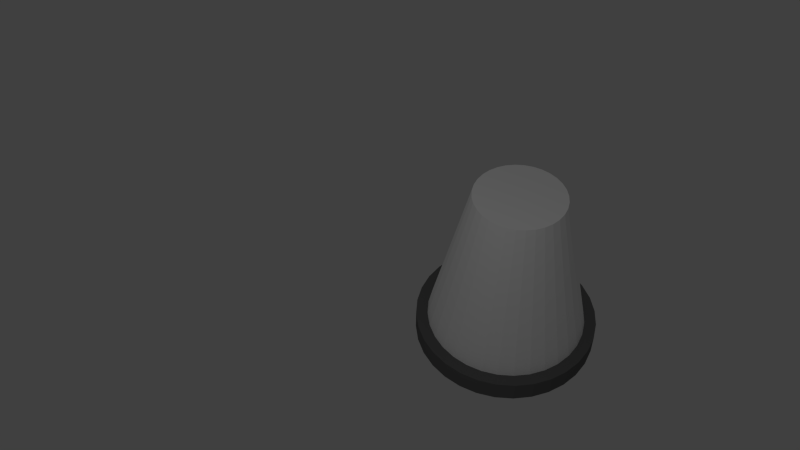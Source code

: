 # Source: alarmlight.blend  (saved by Blender 2.61.0; exported with 4.5.12 LTS)
import bpy
from mathutils import Matrix  # noqa: F401  (used for matrix-valued properties, if any)

bpy.ops.wm.read_factory_settings(use_empty=True)
scene = bpy.context.scene
scene.name = 'Scene'

# ---- collections
col_collection_1 = bpy.data.collections.new('Collection 1'); scene.collection.children.link(col_collection_1)

# ---- materials (node trees are filled in below, after node groups)
mat_metalgrey = bpy.data.materials.new('MetalGrey')
mat_metalgrey.alpha_threshold = 0.0
mat_metalgrey.use_transparent_shadow = False
mat_metalgrey.diffuse_color = (0.1473, 0.1473, 0.1473, 1.0)
mat_metalgrey.roughness = 0.5
mat_metalgrey.line_color = (0.0, 0.0, 0.0, 1.0)
mat_glass = bpy.data.materials.new('Glass')
mat_glass.alpha_threshold = 0.0
mat_glass.use_transparent_shadow = False
mat_glass.diffuse_color = (1.0, 1.0, 1.0, 1.0)
mat_glass.roughness = 0.5
mat_glass.line_color = (0.0, 0.0, 0.0, 0.8)

# ---- material node trees

# ---- world
world_world = bpy.data.worlds.new('World'); scene.world = world_world
world_world.color = (0.05088, 0.05088, 0.05088)
world_world.use_sun_shadow = False
world_world.sun_shadow_jitter_overblur = 0.0
world_world.cycles.sampling_method = 'MANUAL'
world_world.cycles.sample_map_resolution = 256

# ---- cameras
cam_camera = bpy.data.cameras.new('Camera')
cam_camera.clip_end = 100.0
cam_camera.lens = 35.0
cam_camera.sensor_width = 32.0
cam_camera.sensor_height = 18.0
cam_camera.ortho_scale = 7.314
cam_camera.dof.focus_distance = 0.0
cam_camera.dof.aperture_fstop = 128.0

# ---- lights
light_lamp = bpy.data.lights.new('Lamp', 'POINT')
light_lamp.transmission_factor = 0.0
light_lamp.cutoff_distance = 30.0
light_lamp.use_shadow = False
light_lamp.energy = 100.0
light_lamp.shadow_buffer_clip_start = 1.001
light_lamp.shadow_soft_size = 1.0
light_lamp.shadow_maximum_resolution = 0.006
light_lamp.use_absolute_resolution = True
light_lamp.cycles.use_multiple_importance_sampling = False

# ---- meshes
me_cylinder = bpy.data.meshes.new('Cylinder')
me_cylinder.from_pydata([(0.0, 1.0, -1.0), (0.1951, 0.9808, -1.0), (0.3827, 0.9239, -1.0), (0.5556, 0.8315, -1.0), (0.7071, 0.7071, -1.0), (0.8315, 0.5556, -1.0), (0.9239, 0.3827, -1.0), (0.9808, 0.1951, -1.0), (1.0, 7.55e-08, -1.0), (0.9808, -0.1951, -1.0), (0.9239, -0.3827, -1.0), (0.8315, -0.5556, -1.0), (0.7071, -0.7071, -1.0), (0.5556, -0.8315, -1.0), (0.3827, -0.9239, -1.0), (0.1951, -0.9808, -1.0), (-3.258e-07, -1.0, -1.0), (-0.1951, -0.9808, -1.0), (-0.3827, -0.9239, -1.0), (-0.5556, -0.8315, -1.0), (-0.7071, -0.7071, -1.0), (-0.8315, -0.5556, -1.0), (-0.9239, -0.3827, -1.0), (-0.9808, -0.1951, -1.0), (-1.0, 9.656e-07, -1.0), (-0.9808, 0.1951, -1.0), (-0.9239, 0.3827, -1.0), (-0.8315, 0.5556, -1.0), (-0.7071, 0.7071, -1.0), (-0.5556, 0.8315, -1.0), (-0.3827, 0.9239, -1.0), (-0.1951, 0.9808, -1.0), (7.76e-07, 0.5501, 1.0), (0.1073, 0.5395, 1.0), (0.2105, 0.5082, 1.0), (0.3056, 0.4574, 1.0), (0.389, 0.389, 1.0), (0.4574, 0.3056, 1.0), (0.5082, 0.2105, 1.0), (0.5395, 0.1073, 1.0), (0.5501, -2.024e-06, 1.0), (0.5395, -0.1073, 1.0), (0.5082, -0.2105, 1.0), (0.4574, -0.3056, 1.0), (0.389, -0.389, 1.0), (0.3056, -0.4574, 1.0), (0.2105, -0.5082, 1.0), (0.1073, -0.5395, 1.0), (4.044e-07, -0.5501, 1.0), (-0.1073, -0.5395, 1.0), (-0.2105, -0.5082, 1.0), (-0.3056, -0.4574, 1.0), (-0.389, -0.389, 1.0), (-0.4574, -0.3056, 1.0), (-0.5082, -0.2105, 1.0), (-0.5395, -0.1073, 1.0), (-0.5501, -3.047e-06, 1.0), (-0.5395, 0.1073, 1.0), (-0.5082, 0.2105, 1.0), (-0.4574, 0.3056, 1.0), (-0.389, 0.389, 1.0), (-0.3056, 0.4574, 1.0), (-0.2105, 0.5082, 1.0), (-0.1073, 0.5395, 1.0), (0.0, 0.0, 1.0), (0.0, 0.0, -1.259), (-0.1951, 0.9808, -1.259), (-0.3827, 0.9239, -1.259), (-0.5556, 0.8315, -1.259), (-0.7071, 0.7071, -1.259), (-0.8315, 0.5556, -1.259), (-0.9239, 0.3827, -1.259), (-0.9808, 0.1951, -1.259), (-1.0, 9.656e-07, -1.259), (-0.9808, -0.1951, -1.259), (-0.9239, -0.3827, -1.259), (-0.8315, -0.5556, -1.259), (-0.7071, -0.7071, -1.259), (-0.5556, -0.8315, -1.259), (-0.3827, -0.9239, -1.259), (-0.1951, -0.9808, -1.259), (-3.258e-07, -1.0, -1.259), (0.1951, -0.9808, -1.259), (0.3827, -0.9239, -1.259), (0.5556, -0.8315, -1.259), (0.7071, -0.7071, -1.259), (0.8315, -0.5556, -1.259), (0.9239, -0.3827, -1.259), (0.9808, -0.1951, -1.259), (1.0, 7.55e-08, -1.259), (0.9808, 0.1951, -1.259), (0.9239, 0.3827, -1.259), (0.8315, 0.5556, -1.259), (0.7071, 0.7071, -1.259), (0.5556, 0.8315, -1.259), (0.3827, 0.9239, -1.259), (0.1951, 0.9808, -1.259), (0.0, 1.0, -1.259), (0.2236, 1.124, -1.0), (0.2236, 1.124, -1.259), (0.4386, 1.059, -1.0), (0.4386, 1.059, -1.259), (0.6367, 0.9529, -1.0), (0.6367, 0.9529, -1.259), (0.8104, 0.8104, -1.0), (0.8104, 0.8104, -1.259), (0.9529, 0.6367, -1.0), (0.9529, 0.6367, -1.259), (1.059, 0.4386, -1.0), (1.059, 0.4386, -1.259), (1.124, 0.2236, -1.0), (1.124, 0.2236, -1.259), (1.146, 9.639e-08, -1.0), (1.146, 9.639e-08, -1.259), (1.124, -0.2236, -1.0), (1.124, -0.2236, -1.259), (1.059, -0.4386, -1.0), (1.059, -0.4386, -1.259), (0.9529, -0.6367, -1.0), (0.9529, -0.6367, -1.259), (0.8104, -0.8104, -1.0), (0.8104, -0.8104, -1.259), (0.6367, -0.9529, -1.0), (0.6367, -0.9529, -1.259), (0.4386, -1.059, -1.0), (0.4386, -1.059, -1.259), (0.2236, -1.124, -1.0), (0.2236, -1.124, -1.259), (-3.707e-07, -1.146, -1.0), (-3.707e-07, -1.146, -1.259), (-0.2236, -1.124, -1.0), (-0.2236, -1.124, -1.259), (-0.4386, -1.059, -1.0), (-0.4386, -1.059, -1.259), (-0.6367, -0.9529, -1.0), (-0.6367, -0.9529, -1.259), (-0.8104, -0.8104, -1.0), (-0.8104, -0.8104, -1.259), (-0.9529, -0.6367, -1.0), (-0.9529, -0.6367, -1.259), (-1.059, -0.4386, -1.0), (-1.059, -0.4386, -1.259), (-1.124, -0.2236, -1.0), (-1.124, -0.2236, -1.259), (-1.146, 1.1e-06, -1.0), (-1.146, 1.1e-06, -1.259), (-1.124, 0.2236, -1.0), (-1.124, 0.2236, -1.259), (-1.059, 0.4386, -1.0), (-1.059, 0.4386, -1.259), (-0.9529, 0.6367, -1.0), (-0.9529, 0.6367, -1.259), (-0.8104, 0.8104, -1.0), (-0.8104, 0.8104, -1.259), (-0.6367, 0.9529, -1.0), (-0.6367, 0.9529, -1.259), (-0.4386, 1.059, -1.0), (-0.4386, 1.059, -1.259), (-0.2236, 1.124, -1.0), (5.588e-08, 1.146, -1.0), (5.588e-08, 1.146, -1.259), (-0.2236, 1.124, -1.259), (1.187e-07, 2.85e-07, -1.0)], [], [(64, 33, 32), (64, 34, 33), (64, 35, 34), (64, 36, 35), (64, 37, 36), (64, 38, 37), (64, 39, 38), (64, 40, 39), (64, 41, 40), (64, 42, 41), (64, 43, 42), (64, 44, 43), (64, 45, 44), (64, 46, 45), (64, 47, 46), (64, 48, 47), (64, 49, 48), (64, 50, 49), (64, 51, 50), (64, 52, 51), (64, 53, 52), (64, 54, 53), (64, 55, 54), (64, 56, 55), (64, 57, 56), (64, 58, 57), (64, 59, 58), (64, 60, 59), (64, 61, 60), (64, 62, 61), (64, 63, 62), (64, 32, 63), (0, 32, 33, 1), (1, 33, 34, 2), (2, 34, 35, 3), (3, 35, 36, 4), (4, 36, 37, 5), (5, 37, 38, 6), (6, 38, 39, 7), (7, 39, 40, 8), (8, 40, 41, 9), (9, 41, 42, 10), (10, 42, 43, 11), (11, 43, 44, 12), (12, 44, 45, 13), (13, 45, 46, 14), (14, 46, 47, 15), (15, 47, 48, 16), (16, 48, 49, 17), (17, 49, 50, 18), (18, 50, 51, 19), (19, 51, 52, 20), (20, 52, 53, 21), (21, 53, 54, 22), (22, 54, 55, 23), (23, 55, 56, 24), (24, 56, 57, 25), (25, 57, 58, 26), (26, 58, 59, 27), (27, 59, 60, 28), (28, 60, 61, 29), (29, 61, 62, 30), (30, 62, 63, 31), (32, 0, 31, 63), (65, 97, 96), (65, 96, 95), (65, 95, 94), (65, 94, 93), (65, 93, 92), (65, 92, 91), (65, 91, 90), (65, 90, 89), (65, 89, 88), (65, 88, 87), (65, 87, 86), (65, 86, 85), (65, 85, 84), (65, 84, 83), (65, 83, 82), (65, 82, 81), (65, 81, 80), (65, 80, 79), (65, 79, 78), (65, 78, 77), (65, 77, 76), (65, 76, 75), (65, 75, 74), (65, 74, 73), (65, 73, 72), (65, 72, 71), (65, 71, 70), (65, 70, 69), (65, 69, 68), (65, 68, 67), (65, 67, 66), (66, 97, 65), (159, 0, 1, 98), (97, 160, 99, 96), (0, 159, 160, 97), (159, 98, 99, 160), (2, 100, 98, 1), (96, 99, 101, 95), (1, 98, 99, 96), (98, 100, 101, 99), (3, 102, 100, 2), (95, 101, 103, 94), (2, 100, 101, 95), (100, 102, 103, 101), (4, 104, 102, 3), (94, 103, 105, 93), (3, 102, 103, 94), (102, 104, 105, 103), (5, 106, 104, 4), (93, 105, 107, 92), (4, 104, 105, 93), (104, 106, 107, 105), (6, 108, 106, 5), (92, 107, 109, 91), (5, 106, 107, 92), (106, 108, 109, 107), (7, 110, 108, 6), (91, 109, 111, 90), (6, 108, 109, 91), (108, 110, 111, 109), (8, 112, 110, 7), (90, 111, 113, 89), (7, 110, 111, 90), (110, 112, 113, 111), (9, 114, 112, 8), (89, 113, 115, 88), (8, 112, 113, 89), (112, 114, 115, 113), (10, 116, 114, 9), (88, 115, 117, 87), (9, 114, 115, 88), (114, 116, 117, 115), (11, 118, 116, 10), (87, 117, 119, 86), (10, 116, 117, 87), (116, 118, 119, 117), (12, 120, 118, 11), (86, 119, 121, 85), (11, 118, 119, 86), (118, 120, 121, 119), (13, 122, 120, 12), (85, 121, 123, 84), (12, 120, 121, 85), (120, 122, 123, 121), (14, 124, 122, 13), (84, 123, 125, 83), (13, 122, 123, 84), (122, 124, 125, 123), (15, 126, 124, 14), (83, 125, 127, 82), (14, 124, 125, 83), (124, 126, 127, 125), (16, 128, 126, 15), (82, 127, 129, 81), (15, 126, 127, 82), (126, 128, 129, 127), (17, 130, 128, 16), (81, 129, 131, 80), (16, 128, 129, 81), (128, 130, 131, 129), (18, 132, 130, 17), (80, 131, 133, 79), (17, 130, 131, 80), (130, 132, 133, 131), (19, 134, 132, 18), (79, 133, 135, 78), (18, 132, 133, 79), (132, 134, 135, 133), (20, 136, 134, 19), (78, 135, 137, 77), (19, 134, 135, 78), (134, 136, 137, 135), (21, 138, 136, 20), (77, 137, 139, 76), (20, 136, 137, 77), (136, 138, 139, 137), (22, 140, 138, 21), (76, 139, 141, 75), (21, 138, 139, 76), (138, 140, 141, 139), (23, 142, 140, 22), (75, 141, 143, 74), (22, 140, 141, 75), (140, 142, 143, 141), (24, 144, 142, 23), (74, 143, 145, 73), (23, 142, 143, 74), (142, 144, 145, 143), (25, 146, 144, 24), (73, 145, 147, 72), (24, 144, 145, 73), (144, 146, 147, 145), (26, 148, 146, 25), (72, 147, 149, 71), (25, 146, 147, 72), (146, 148, 149, 147), (27, 150, 148, 26), (71, 149, 151, 70), (26, 148, 149, 71), (148, 150, 151, 149), (28, 152, 150, 27), (70, 151, 153, 69), (27, 150, 151, 70), (150, 152, 153, 151), (29, 154, 152, 28), (69, 153, 155, 68), (28, 152, 153, 69), (152, 154, 155, 153), (30, 156, 154, 29), (68, 155, 157, 67), (29, 154, 155, 68), (154, 156, 157, 155), (31, 158, 156, 30), (67, 157, 161, 66), (30, 156, 157, 67), (156, 158, 161, 157), (0, 159, 158, 31), (66, 161, 160, 97), (31, 158, 161, 66), (158, 159, 160, 161), (4, 162, 5), (5, 162, 6), (6, 162, 7), (7, 162, 8), (3, 162, 4), (2, 162, 3), (1, 162, 2), (0, 162, 1), (0, 31, 162), (30, 162, 31), (29, 162, 30), (28, 162, 29), (27, 162, 28), (26, 162, 27), (25, 162, 26), (24, 162, 25), (23, 162, 24), (22, 162, 23), (21, 162, 22), (8, 162, 9), (9, 162, 10), (10, 162, 11), (11, 162, 12), (12, 162, 13), (13, 162, 14), (14, 162, 15), (15, 162, 16), (16, 162, 17), (17, 162, 18), (18, 162, 19), (20, 162, 21), (19, 162, 20)])
me_cylinder.polygons.foreach_set('material_index', [1, 1, 1, 1, 1, 1, 1, 1, 1, 1, 1, 1, 1, 1, 1, 1, 1, 1, 1, 1, 1, 1, 1, 1, 1, 1, 1, 1, 1, 1, 1, 1, 1, 1, 1, 1, 1, 1, 1, 1, 1, 1, 1, 1, 1, 1, 1, 1, 1, 1, 1, 1, 1, 1, 1, 1, 1, 1, 1, 1, 1, 1, 1, 1, 0, 0, 0, 0, 0, 0, 0, 0, 0, 0, 0, 0, 0, 0, 0, 0, 0, 0, 0, 0, 0, 0, 0, 0, 0, 0, 0, 0, 0, 0, 0, 0, 0, 0, 0, 0, 0, 0, 0, 0, 0, 0, 0, 0, 0, 0, 0, 0, 0, 0, 0, 0, 0, 0, 0, 0, 0, 0, 0, 0, 0, 0, 0, 0, 0, 0, 0, 0, 0, 0, 0, 0, 0, 0, 0, 0, 0, 0, 0, 0, 0, 0, 0, 0, 0, 0, 0, 0, 0, 0, 0, 0, 0, 0, 0, 0, 0, 0, 0, 0, 0, 0, 0, 0, 0, 0, 0, 0, 0, 0, 0, 0, 0, 0, 0, 0, 0, 0, 0, 0, 0, 0, 0, 0, 0, 0, 0, 0, 0, 0, 0, 0, 0, 0, 0, 0, 0, 0, 0, 0, 0, 0, 0, 0, 0, 0, 0, 0, 0, 0, 0, 0, 0, 0, 0, 0, 0, 0, 0, 0, 0, 0, 0, 0, 0, 0, 0, 0, 0, 0, 0, 0, 0, 0, 0, 0, 0, 0, 0, 0, 0, 0, 0, 0, 0, 0, 0, 0, 0, 0, 0, 0])
me_cylinder.materials.append(mat_metalgrey)
me_cylinder.materials.append(mat_glass)
me_cylinder.use_remesh_preserve_volume = False
me_cylinder.use_remesh_preserve_attributes = False
me_cylinder.use_mirror_vertex_groups = False
me_cylinder.update()

# ---- objects
ob_cylinder = bpy.data.objects.new('Cylinder', me_cylinder)
ob_lamp = bpy.data.objects.new('Lamp', light_lamp)
ob_camera = bpy.data.objects.new('Camera', cam_camera)

# ---- transforms, parenting, visibility, modifiers, constraints
ob_cylinder.location = (0.0, 0.0, 0.0)
ob_cylinder.lineart.crease_threshold = 0.0
ob_lamp.location = (4.076, 1.005, 5.904)
ob_lamp.rotation_euler = (0.6503, 0.05522, 1.866)
ob_lamp.lock_rotations_4d = False
ob_lamp.empty_display_type = 'ARROWS'
ob_lamp.color = (0.0, 0.0, 0.0, 0.0)
ob_lamp.lineart.crease_threshold = 0.0
ob_camera.location = (6.174, 4.115, 7.598)
ob_camera.rotation_euler = (0.8027, -1.071e-05, 2.342)
ob_camera.scale = (1.0, 1.0, 1.0)
ob_camera.lock_rotations_4d = False
ob_camera.empty_display_type = 'ARROWS'
ob_camera.color = (0.0, 0.0, 0.0, 0.0)
ob_camera.display_type = 'WIRE'
ob_camera.lineart.crease_threshold = 0.0

# ---- collection membership
col_collection_1.objects.link(ob_cylinder)
col_collection_1.objects.link(ob_lamp)
col_collection_1.objects.link(ob_camera)

# ---- scene / render settings (as saved in the file)
scene.camera = ob_camera
scene.frame_start = 1; scene.frame_end = 250; scene.frame_set(1)
scene.render.engine = 'BLENDER_EEVEE_NEXT'
scene.render.image_settings.color_mode = 'RGB'
scene.render.image_settings.compression = 90
scene.render.resolution_percentage = 50
scene.render.dither_intensity = 0.0
scene.render.bake_margin = 2
scene.render.bake_bias = 0.0
scene.cycles.use_denoising = False
scene.cycles.samples = 10
scene.cycles.sampling_pattern = 'TABULATED_SOBOL'
scene.cycles.light_sampling_threshold = 0.0
scene.cycles.use_adaptive_sampling = False
scene.cycles.use_light_tree = False
scene.cycles.blur_glossy = 0.0
scene.cycles.volume_bounces = 1
scene.cycles.pixel_filter_type = 'GAUSSIAN'
scene.cycles.sample_clamp_indirect = 0.0
scene.view_settings.view_transform = 'Standard'
bpy.context.view_layer.update()
